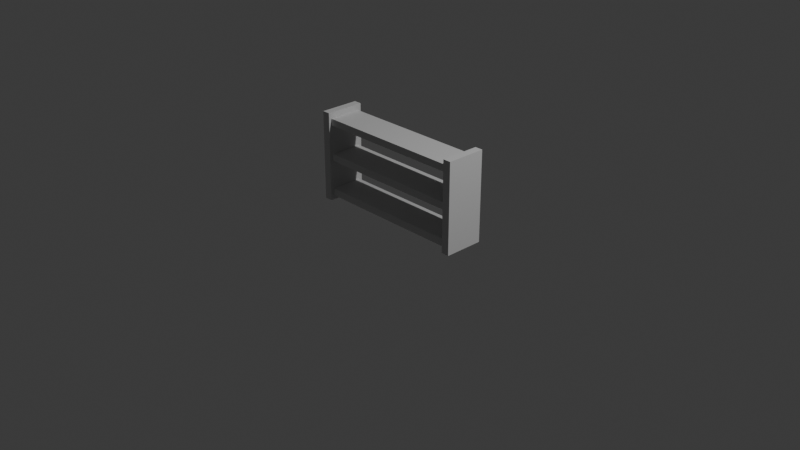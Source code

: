 # Source: shelf_8.blend  (saved by Blender 4.0.36; exported with 4.5.12 LTS)
import bpy
from mathutils import Matrix  # noqa: F401  (used for matrix-valued properties, if any)

bpy.ops.wm.read_factory_settings(use_empty=True)
scene = bpy.context.scene
scene.name = 'Scene'

# ---- collections
col_collection = bpy.data.collections.new('Collection'); scene.collection.children.link(col_collection)

# ---- materials (node trees are filled in below, after node groups)
mat_trimprops = bpy.data.materials.new('TrimProps')
mat_trimprops.use_transparent_shadow = False

# ---- material node trees
mat_trimprops.use_nodes = True; mat_trimprops.node_tree.nodes.clear()
_N = mat_trimprops.node_tree.nodes; _L = mat_trimprops.node_tree.links
n0 = _N.new('ShaderNodeBsdfPrincipled'); n0.name = 'Principled BSDF'; n0.location = (10, 300)
n0.inputs[1].default_value = 1.0
n0.inputs[2].default_value = 1.0
n1 = _N.new('ShaderNodeOutputMaterial'); n1.name = 'Material Output'; n1.location = (320, 270)
_L.new(n0.outputs[0], n1.inputs[0])
n1.is_active_output = True

# ---- world
world_world = bpy.data.worlds.new('World'); scene.world = world_world
world_world.use_nodes = True; world_world.node_tree.nodes.clear()
_N = world_world.node_tree.nodes; _L = world_world.node_tree.links
n0 = _N.new('ShaderNodeOutputWorld'); n0.name = 'World Output'; n0.location = (300, 300)
n1 = _N.new('ShaderNodeBackground'); n1.name = 'Background'; n1.location = (10, 300)
n1.inputs[0].default_value = (0.05088, 0.05088, 0.05088, 1.0)
_L.new(n1.outputs[0], n0.inputs[0])
n0.is_active_output = True
world_world.color = (0.05088, 0.05088, 0.05088)
world_world.use_sun_shadow = False
world_world.sun_shadow_jitter_overblur = 0.0

# ---- cameras
cam_camera = bpy.data.cameras.new('Camera')
cam_camera.clip_end = 100.0
cam_camera.ortho_scale = 7.314

# ---- lights
light_light = bpy.data.lights.new('Light', 'POINT')
light_light.transmission_factor = 0.0
light_light.use_soft_falloff = False
light_light.energy = 1000.0
light_light.shadow_soft_size = 0.1
light_light.shadow_maximum_resolution = 0.006
light_light.use_absolute_resolution = True

# ---- meshes
me_props_shelf_8 = bpy.data.meshes.new('Props_Shelf_8')
me_props_shelf_8.from_pydata([(-1.0, -0.2375, -0.5329), (-1.0, -0.2375, -0.5329), (-1.0, -0.2375, -0.5329), (-1.0, -0.2375, 0.5444), (-1.0, -0.2375, 0.5444), (-1.0, -0.2375, 0.5444), (-1.0, 0.2375, -0.5329), (-1.0, 0.2375, -0.5329), (-1.0, 0.2375, -0.5329), (-1.0, 0.2375, 0.5444), (-1.0, 0.2375, 0.5444), (-1.0, 0.2375, 0.5444), (1.0, -0.2375, -0.5329), (1.0, -0.2375, -0.5329), (1.0, -0.2375, -0.5329), (1.0, -0.2375, 0.5444), (1.0, -0.2375, 0.5444), (1.0, -0.2375, 0.5444), (1.0, 0.2375, -0.5329), (1.0, 0.2375, -0.5329), (1.0, 0.2375, -0.5329), (1.0, 0.2375, 0.5444), (1.0, 0.2375, 0.5444), (1.0, 0.2375, 0.5444), (-0.9043, 0.2, -0.04602), (-0.9043, 0.2, -0.04602), (0.9043, 0.2, -0.04602), (0.9043, 0.2, -0.04602), (0.9043, 0.2, 0.03831), (0.9043, 0.2, 0.03831), (-0.9043, 0.2, 0.03831), (-0.9043, 0.2, 0.03831), (-0.9043, 0.2375, -0.5329), (-0.9043, 0.2375, -0.5329), (-0.9043, 0.2375, -0.5329), (0.9043, 0.2375, -0.5329), (0.9043, 0.2375, -0.5329), (0.9043, 0.2375, -0.5329), (0.9043, 0.2375, 0.5444), (0.9043, 0.2375, 0.5444), (0.9043, 0.2375, 0.5444), (-0.9043, 0.2375, 0.5444), (-0.9043, 0.2375, 0.5444), (-0.9043, 0.2375, 0.5444), (0.9043, -0.2375, -0.5329), (0.9043, -0.2375, -0.5329), (0.9043, -0.2375, -0.5329), (-0.9043, -0.2375, -0.5329), (-0.9043, -0.2375, -0.5329), (-0.9043, -0.2375, -0.5329), (-0.9043, -0.2375, 0.5444), (-0.9043, -0.2375, 0.5444), (-0.9043, -0.2375, 0.5444), (0.9043, -0.2375, 0.5444), (0.9043, -0.2375, 0.5444), (0.9043, -0.2375, 0.5444), (0.9043, -0.2, 0.03831), (0.9043, -0.2, 0.03831), (-0.9043, -0.2, 0.03831), (-0.9043, -0.2, 0.03831), (-0.9043, -0.2, -0.04602), (-0.9043, -0.2, -0.04602), (0.9043, -0.2, -0.04602), (0.9043, -0.2, -0.04602), (0.9043, -0.2, -0.3931), (0.9043, -0.2, -0.3931), (0.9043, 0.2, -0.3931), (0.9043, 0.2, -0.3931), (0.9043, 0.2, -0.4774), (0.9043, 0.2, -0.4774), (-0.9043, 0.2, -0.4774), (-0.9043, 0.2, -0.4774), (-0.9043, 0.2, -0.3931), (-0.9043, 0.2, -0.3931), (-0.9043, -0.2, -0.3931), (-0.9043, -0.2, -0.3931), (-0.9043, -0.2, -0.4774), (-0.9043, -0.2, -0.4774), (0.9043, -0.2, -0.4774), (0.9043, -0.2, -0.4774), (-0.9043, 0.2, 0.3854), (-0.9043, 0.2, 0.3854), (0.9043, 0.2, 0.3854), (0.9043, 0.2, 0.3854), (0.9043, 0.2, 0.4697), (0.9043, 0.2, 0.4697), (-0.9043, 0.2, 0.4697), (-0.9043, 0.2, 0.4697), (0.9043, -0.2, 0.4697), (0.9043, -0.2, 0.4697), (-0.9043, -0.2, 0.4697), (-0.9043, -0.2, 0.4697), (-0.9043, -0.2, 0.3854), (-0.9043, -0.2, 0.3854), (0.9043, -0.2, 0.3854), (0.9043, -0.2, 0.3854)], [], [(22, 40, 55), (22, 55, 16), (20, 23, 17), (20, 17, 14), (24, 26, 62), (24, 62, 60), (7, 32, 47), (7, 47, 1), (13, 15, 54), (13, 54, 46), (42, 11, 5), (42, 5, 51), (37, 39, 21), (37, 21, 19), (36, 18, 12), (36, 12, 45), (29, 31, 59), (29, 59, 57), (61, 63, 56), (61, 56, 58), (27, 25, 30), (27, 30, 28), (53, 38, 35), (53, 35, 44), (49, 34, 43), (49, 43, 52), (8, 10, 41), (8, 41, 33), (48, 50, 4), (48, 4, 2), (0, 3, 9), (0, 9, 6), (69, 71, 72), (69, 72, 66), (77, 79, 64), (77, 64, 74), (67, 73, 75), (67, 75, 65), (70, 68, 78), (70, 78, 76), (80, 82, 94), (80, 94, 92), (85, 87, 91), (85, 91, 89), (93, 95, 88), (93, 88, 90), (83, 81, 86), (83, 86, 84)])
_uv = me_props_shelf_8.uv_layers.new(name='UVMap')
_uv.uv.foreach_set('vector', [0.923, 0.5169, 0.7645, 0.5169, 0.7645, 0.9206, 0.923, 0.5169, 0.7645, 0.9206, 0.923, 0.9206, 0.923, 0.9206, 0.923, 0.5169, 0.7645, 0.5169, 0.923, 0.9206, 0.7645, 0.5169, 0.7645, 0.9206, 0.923, 0.5169, 0.923, 0.9206, 0.7645, 0.9206, 0.923, 0.5169, 0.7645, 0.9206, 0.7645, 0.5169, 0.7645, 0.5169, 0.923, 0.5169, 0.923, 0.9206, 0.7645, 0.5169, 0.923, 0.9206, 0.7645, 0.9206, 0.7645, 0.9206, 0.7645, 0.5169, 0.923, 0.5169, 0.7645, 0.9206, 0.923, 0.5169, 0.923, 0.9206, 0.7645, 0.9206, 0.923, 0.9206, 0.923, 0.5169, 0.7645, 0.9206, 0.923, 0.5169, 0.7645, 0.5169, 0.923, 0.5169, 0.923, 0.9206, 0.7645, 0.9206, 0.923, 0.5169, 0.7645, 0.9206, 0.7645, 0.5169, 0.923, 0.9206, 0.7645, 0.9206, 0.7645, 0.5169, 0.923, 0.9206, 0.7645, 0.5169, 0.923, 0.5169, 0.923, 0.5169, 0.923, 0.9206, 0.7645, 0.9206, 0.923, 0.5169, 0.7645, 0.9206, 0.7645, 0.5169, 0.01238, 0.925, 0.7376, 0.925, 0.7376, 0.8875, 0.01238, 0.925, 0.7376, 0.8875, 0.01238, 0.8875, 0.7376, 0.925, 0.01238, 0.925, 0.01238, 0.8875, 0.7376, 0.925, 0.01238, 0.8875, 0.7376, 0.8875, 0.923, 0.5169, 0.7645, 0.5169, 0.7645, 0.9206, 0.923, 0.5169, 0.7645, 0.9206, 0.923, 0.9206, 0.923, 0.9206, 0.7645, 0.9206, 0.7645, 0.5169, 0.923, 0.9206, 0.7645, 0.5169, 0.923, 0.5169, 0.923, 0.5169, 0.923, 0.9206, 0.7645, 0.9206, 0.923, 0.5169, 0.7645, 0.9206, 0.7645, 0.5169, 0.923, 0.5169, 0.923, 0.9206, 0.7645, 0.9206, 0.923, 0.5169, 0.7645, 0.9206, 0.7645, 0.5169, 0.923, 0.5169, 0.923, 0.9206, 0.7645, 0.9206, 0.923, 0.5169, 0.7645, 0.9206, 0.7645, 0.5169, 0.7376, 0.925, 0.01238, 0.925, 0.01238, 0.8875, 0.7376, 0.925, 0.01238, 0.8875, 0.7376, 0.8875, 0.7376, 0.8875, 0.01238, 0.8875, 0.01238, 0.925, 0.7376, 0.8875, 0.01238, 0.925, 0.7376, 0.925, 0.923, 0.5169, 0.923, 0.9206, 0.7645, 0.9206, 0.923, 0.5169, 0.7645, 0.9206, 0.7645, 0.5169, 0.923, 0.9206, 0.923, 0.5169, 0.7645, 0.5169, 0.923, 0.9206, 0.7645, 0.5169, 0.7645, 0.9206, 0.7645, 0.5169, 0.7645, 0.9206, 0.923, 0.9206, 0.7645, 0.5169, 0.923, 0.9206, 0.923, 0.5169, 0.7645, 0.9206, 0.7645, 0.5169, 0.923, 0.5169, 0.7645, 0.9206, 0.923, 0.5169, 0.923, 0.9206, 0.7376, 0.8875, 0.01238, 0.8875, 0.01238, 0.925, 0.7376, 0.8875, 0.01238, 0.925, 0.7376, 0.925, 0.01238, 0.925, 0.7376, 0.925, 0.7376, 0.8875, 0.01238, 0.925, 0.7376, 0.8875, 0.01238, 0.8875])
me_props_shelf_8.materials.append(mat_trimprops)
me_props_shelf_8.update()
me_props_shelf_8.normals_split_custom_set([tuple(v) for v in zip(*[iter([0.0, 0.0, 1.0, 0.0, 0.0, 1.0, 0.0, 0.0, 1.0, 0.0, 0.0, 1.0, 0.0, 0.0, 1.0, 0.0, 0.0, 1.0, 1.0, 0.0, 0.0, 1.0, 0.0, 0.0, 1.0, 0.0, 0.0, 1.0, 0.0, 0.0, 1.0, 0.0, 0.0, 1.0, 0.0, 0.0, 0.0, 0.0, -1.0, 0.0, 0.0, -1.0, 0.0, 0.0, -1.0, 0.0, 0.0, -1.0, 0.0, 0.0, -1.0, 0.0, 0.0, -1.0, 0.0, 0.0, -1.0, 0.0, 0.0, -1.0, 0.0, 0.0, -1.0, 0.0, 0.0, -1.0, 0.0, 0.0, -1.0, 0.0, 0.0, -1.0, 0.0, -1.0, 0.0, 0.0, -1.0, 0.0, 0.0, -1.0, 0.0, 0.0, -1.0, 0.0, 0.0, -1.0, 0.0, 0.0, -1.0, 0.0, 0.0, 0.0, 1.0, 0.0, 0.0, 1.0, 0.0, 0.0, 1.0, 0.0, 0.0, 1.0, 0.0, 0.0, 1.0, 0.0, 0.0, 1.0, 0.0, 1.0, 0.0, 0.0, 1.0, 0.0, 0.0, 1.0, 0.0, 0.0, 1.0, 0.0, 0.0, 1.0, 0.0, 0.0, 1.0, 0.0, 0.0, 0.0, -1.0, 0.0, 0.0, -1.0, 0.0, 0.0, -1.0, 0.0, 0.0, -1.0, 0.0, 0.0, -1.0, 0.0, 0.0, -1.0, 0.0, 0.0, 1.0, 0.0, 0.0, 1.0, 0.0, 0.0, 1.0, 0.0, 0.0, 1.0, 0.0, 0.0, 1.0, 0.0, 0.0, 1.0, 0.0, -1.0, 0.0, 0.0, -1.0, 0.0, 0.0, -1.0, 0.0, 0.0, -1.0, 0.0, 0.0, -1.0, 0.0, 0.0, -1.0, 0.0, 0.0, 1.0, 0.0, 0.0, 1.0, 0.0, 0.0, 1.0, 0.0, 0.0, 1.0, 0.0, 0.0, 1.0, 0.0, 0.0, 1.0, 0.0, -1.0, 0.0, 0.0, -1.0, 0.0, 0.0, -1.0, 0.0, 0.0, -1.0, 0.0, 0.0, -1.0, 0.0, 0.0, -1.0, 0.0, 0.0, 1.0, 0.0, 0.0, 1.0, 0.0, 0.0, 1.0, 0.0, 0.0, 1.0, 0.0, 0.0, 1.0, 0.0, 0.0, 1.0, 0.0, 0.0, 0.0, 1.0, 0.0, 0.0, 1.0, 0.0, 0.0, 1.0, 0.0, 0.0, 1.0, 0.0, 0.0, 1.0, 0.0, 0.0, 1.0, 0.0, 0.0, -1.0, 0.0, 0.0, -1.0, 0.0, 0.0, -1.0, 0.0, 0.0, -1.0, 0.0, 0.0, -1.0, 0.0, 0.0, -1.0, 0.0, -1.0, 0.0, 0.0, -1.0, 0.0, 0.0, -1.0, 0.0, 0.0, -1.0, 0.0, 0.0, -1.0, 0.0, 0.0, -1.0, 0.0, 0.0, 0.0, 1.0, 0.0, 0.0, 1.0, 0.0, 0.0, 1.0, 0.0, 0.0, 1.0, 0.0, 0.0, 1.0, 0.0, 0.0, 1.0, 0.0, 0.0, -1.0, 0.0, 0.0, -1.0, 0.0, 0.0, -1.0, 0.0, 0.0, -1.0, 0.0, 0.0, -1.0, 0.0, 0.0, -1.0, 0.0, 0.0, 0.0, 1.0, 0.0, 0.0, 1.0, 0.0, 0.0, 1.0, 0.0, 0.0, 1.0, 0.0, 0.0, 1.0, 0.0, 0.0, 1.0, 0.0, 0.0, -1.0, 0.0, 0.0, -1.0, 0.0, 0.0, -1.0, 0.0, 0.0, -1.0, 0.0, 0.0, -1.0, 0.0, 0.0, -1.0, 0.0, 0.0, -1.0, 0.0, 0.0, -1.0, 0.0, 0.0, -1.0, 0.0, 0.0, -1.0, 0.0, 0.0, -1.0, 0.0, 0.0, -1.0, 0.0, 0.0, 1.0, 0.0, 0.0, 1.0, 0.0, 0.0, 1.0, 0.0, 0.0, 1.0, 0.0, 0.0, 1.0, 0.0, 0.0, 1.0, 0.0, -1.0, 0.0, 0.0, -1.0, 0.0, 0.0, -1.0, 0.0, 0.0, -1.0, 0.0, 0.0, -1.0, 0.0, 0.0, -1.0, 0.0, 0.0, 1.0, 0.0, 0.0, 1.0, 0.0, 0.0, 1.0, 0.0, 0.0, 1.0, 0.0, 0.0, 1.0, 0.0, 0.0, 1.0, 0.0])] * 3)])

# ---- objects
ob_light = bpy.data.objects.new('Light', light_light)
ob_camera = bpy.data.objects.new('Camera', cam_camera)
ob_props_shelf_8 = bpy.data.objects.new('Props_Shelf_8', me_props_shelf_8)

# ---- transforms, parenting, visibility, modifiers, constraints
ob_light.location = (4.076, 1.005, 5.904)
ob_light.rotation_euler = (0.6503, 0.05522, 1.866)
ob_light.lock_rotations_4d = False
ob_light.empty_display_type = 'ARROWS'
ob_light.color = (0.0, 0.0, 0.0, 0.0)
ob_light.lineart.crease_threshold = 0.0
ob_camera.location = (7.359, -6.926, 4.958)
ob_camera.rotation_euler = (1.109, 0.0, 0.8149)
ob_camera.lock_rotations_4d = False
ob_camera.empty_display_type = 'ARROWS'
ob_camera.color = (0.0, 0.0, 0.0, 0.0)
ob_camera.display_type = 'WIRE'
ob_camera.lineart.crease_threshold = 0.0
ob_props_shelf_8.location = (-0.001268, 0.004691, 0.4759)
ob_props_shelf_8.rotation_mode = 'QUATERNION'
ob_props_shelf_8.rotation_quaternion = (1.0, 0.0, 0.0, 0.0)
ob_props_shelf_8.scale = (0.9, 0.9, 0.9)

# ---- collection membership
col_collection.objects.link(ob_light)
col_collection.objects.link(ob_camera)
col_collection.objects.link(ob_props_shelf_8)

# ---- scene / render settings (as saved in the file)
scene.camera = ob_camera
scene.frame_start = 1; scene.frame_end = 250; scene.frame_set(1)
scene.render.engine = 'BLENDER_EEVEE_NEXT'
scene.cycles.sampling_pattern = 'TABULATED_SOBOL'
bpy.context.view_layer.update()
